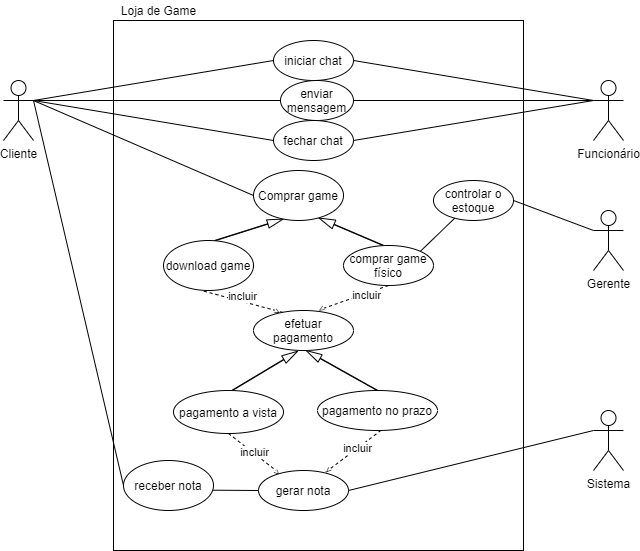

The diagram above was exported from draw.io. Its source (the exported page's mxGraphModel, read from the mxfile embedded in the PNG):
<mxGraphModel dx="1108" dy="488" grid="1" gridSize="10" guides="1" tooltips="1" connect="1" arrows="1" fold="1" page="1" pageScale="1" pageWidth="827" pageHeight="1169" math="0" shadow="0">
  <root>
    <mxCell id="0" />
    <mxCell id="1" parent="0" />
    <mxCell id="vJ_Kkdd2x56NOO2L75Zu-8" value="" style="rounded=0;whiteSpace=wrap;html=1;" parent="1" vertex="1">
      <mxGeometry x="150" y="60" width="410" height="530" as="geometry" />
    </mxCell>
    <mxCell id="FjFi0u_uZ7EBI68h2y-9-12" value="" style="endArrow=none;html=1;entryX=0;entryY=0.5;entryDx=0;entryDy=0;exitX=1;exitY=0.3333333333333333;exitDx=0;exitDy=0;exitPerimeter=0;" parent="1" source="bhF78HKOk7_CyCYzlslV-5" target="ZlpUUTCR3_yeaG5IvQhU-1" edge="1">
      <mxGeometry width="50" height="50" relative="1" as="geometry">
        <mxPoint x="110" y="290" as="sourcePoint" />
        <mxPoint x="204" y="340" as="targetPoint" />
      </mxGeometry>
    </mxCell>
    <mxCell id="FjFi0u_uZ7EBI68h2y-9-52" value="" style="endArrow=none;html=1;entryX=1;entryY=0;entryDx=0;entryDy=0;" parent="1" source="FjFi0u_uZ7EBI68h2y-9-51" target="FjFi0u_uZ7EBI68h2y-9-11" edge="1">
      <mxGeometry width="50" height="50" relative="1" as="geometry">
        <mxPoint x="126" y="516" as="sourcePoint" />
        <mxPoint x="176" y="466" as="targetPoint" />
      </mxGeometry>
    </mxCell>
    <mxCell id="FjFi0u_uZ7EBI68h2y-9-54" value="" style="endArrow=none;html=1;exitX=1;exitY=0.5;exitDx=0;exitDy=0;entryX=0;entryY=0.3333333333333333;entryDx=0;entryDy=0;entryPerimeter=0;" parent="1" source="FjFi0u_uZ7EBI68h2y-9-51" target="bhF78HKOk7_CyCYzlslV-12" edge="1">
      <mxGeometry width="50" height="50" relative="1" as="geometry">
        <mxPoint x="324" y="590" as="sourcePoint" />
        <mxPoint x="380" y="503" as="targetPoint" />
      </mxGeometry>
    </mxCell>
    <mxCell id="Id2MJGWhPnfgekOucHKT-3" value="" style="endArrow=none;html=1;exitX=1;exitY=0.3333333333333333;exitDx=0;exitDy=0;exitPerimeter=0;entryX=0;entryY=0.5;entryDx=0;entryDy=0;" parent="1" source="bhF78HKOk7_CyCYzlslV-5" target="FjFi0u_uZ7EBI68h2y-9-20" edge="1">
      <mxGeometry width="50" height="50" relative="1" as="geometry">
        <mxPoint x="110" y="210" as="sourcePoint" />
        <mxPoint x="200" y="140" as="targetPoint" />
      </mxGeometry>
    </mxCell>
    <mxCell id="Id2MJGWhPnfgekOucHKT-4" value="" style="endArrow=none;html=1;exitX=1;exitY=0.5;exitDx=0;exitDy=0;entryX=0;entryY=0.3333333333333333;entryDx=0;entryDy=0;entryPerimeter=0;" parent="1" source="FjFi0u_uZ7EBI68h2y-9-20" target="bhF78HKOk7_CyCYzlslV-3" edge="1">
      <mxGeometry width="50" height="50" relative="1" as="geometry">
        <mxPoint x="314" y="155" as="sourcePoint" />
        <mxPoint x="380" y="180" as="targetPoint" />
      </mxGeometry>
    </mxCell>
    <mxCell id="Id2MJGWhPnfgekOucHKT-5" value="" style="endArrow=none;html=1;exitX=1;exitY=0.5;exitDx=0;exitDy=0;entryX=0;entryY=0.3333333333333333;entryDx=0;entryDy=0;entryPerimeter=0;" parent="1" source="Id2MJGWhPnfgekOucHKT-2" target="bhF78HKOk7_CyCYzlslV-3" edge="1">
      <mxGeometry width="50" height="50" relative="1" as="geometry">
        <mxPoint x="289" y="240" as="sourcePoint" />
        <mxPoint x="680" y="150" as="targetPoint" />
      </mxGeometry>
    </mxCell>
    <mxCell id="Id2MJGWhPnfgekOucHKT-7" value="" style="endArrow=none;html=1;entryX=0;entryY=0.3333333333333333;entryDx=0;entryDy=0;entryPerimeter=0;exitX=1;exitY=0.5;exitDx=0;exitDy=0;" parent="1" source="Id2MJGWhPnfgekOucHKT-1" target="bhF78HKOk7_CyCYzlslV-3" edge="1">
      <mxGeometry width="50" height="50" relative="1" as="geometry">
        <mxPoint x="284" y="189.5" as="sourcePoint" />
        <mxPoint x="380" y="190" as="targetPoint" />
      </mxGeometry>
    </mxCell>
    <mxCell id="Id2MJGWhPnfgekOucHKT-8" value="" style="endArrow=none;html=1;exitX=1;exitY=0.3333333333333333;exitDx=0;exitDy=0;exitPerimeter=0;entryX=0;entryY=0.5;entryDx=0;entryDy=0;" parent="1" source="bhF78HKOk7_CyCYzlslV-5" target="Id2MJGWhPnfgekOucHKT-1" edge="1">
      <mxGeometry width="50" height="50" relative="1" as="geometry">
        <mxPoint x="110" y="220" as="sourcePoint" />
        <mxPoint x="207" y="190" as="targetPoint" />
      </mxGeometry>
    </mxCell>
    <mxCell id="Id2MJGWhPnfgekOucHKT-9" value="" style="endArrow=none;html=1;exitX=1;exitY=0.3333333333333333;exitDx=0;exitDy=0;exitPerimeter=0;entryX=0;entryY=0.5;entryDx=0;entryDy=0;" parent="1" source="bhF78HKOk7_CyCYzlslV-5" target="Id2MJGWhPnfgekOucHKT-2" edge="1">
      <mxGeometry width="50" height="50" relative="1" as="geometry">
        <mxPoint x="110" y="240" as="sourcePoint" />
        <mxPoint x="200" y="239.5" as="targetPoint" />
      </mxGeometry>
    </mxCell>
    <mxCell id="Id2MJGWhPnfgekOucHKT-11" value="" style="endArrow=none;html=1;entryX=0;entryY=0.5;entryDx=0;entryDy=0;exitX=1;exitY=0.3333333333333333;exitDx=0;exitDy=0;exitPerimeter=0;" parent="1" source="bhF78HKOk7_CyCYzlslV-5" target="Id2MJGWhPnfgekOucHKT-10" edge="1">
      <mxGeometry width="50" height="50" relative="1" as="geometry">
        <mxPoint x="110" y="275" as="sourcePoint" />
        <mxPoint x="350" y="275" as="targetPoint" />
      </mxGeometry>
    </mxCell>
    <mxCell id="BP9r_GVUbvZ7UdUfKGGs-49" value="Loja de Game" style="text;html=1;align=center;verticalAlign=middle;resizable=0;points=[];autosize=1;strokeColor=none;" parent="1" vertex="1">
      <mxGeometry x="150" y="40" width="90" height="20" as="geometry" />
    </mxCell>
    <mxCell id="bhF78HKOk7_CyCYzlslV-3" value="Funcionário" style="shape=umlActor;verticalLabelPosition=bottom;verticalAlign=top;html=1;outlineConnect=0;" parent="1" vertex="1">
      <mxGeometry x="630" y="120" width="30" height="60" as="geometry" />
    </mxCell>
    <mxCell id="bhF78HKOk7_CyCYzlslV-5" value="Cliente" style="shape=umlActor;verticalLabelPosition=bottom;verticalAlign=top;html=1;outlineConnect=0;" parent="1" vertex="1">
      <mxGeometry x="40" y="120" width="30" height="60" as="geometry" />
    </mxCell>
    <mxCell id="bhF78HKOk7_CyCYzlslV-8" value="Sistema" style="shape=umlActor;verticalLabelPosition=bottom;verticalAlign=top;html=1;outlineConnect=0;" parent="1" vertex="1">
      <mxGeometry x="630" y="450" width="30" height="60" as="geometry" />
    </mxCell>
    <mxCell id="bhF78HKOk7_CyCYzlslV-12" value="Gerente" style="shape=umlActor;verticalLabelPosition=bottom;verticalAlign=top;html=1;outlineConnect=0;" parent="1" vertex="1">
      <mxGeometry x="630" y="250" width="30" height="60" as="geometry" />
    </mxCell>
    <mxCell id="bhF78HKOk7_CyCYzlslV-47" value="" style="endArrow=none;html=1;entryX=0;entryY=0.5;entryDx=0;entryDy=0;exitX=0.989;exitY=0.594;exitDx=0;exitDy=0;exitPerimeter=0;" parent="1" source="Id2MJGWhPnfgekOucHKT-10" target="Id2MJGWhPnfgekOucHKT-14" edge="1">
      <mxGeometry width="50" height="50" relative="1" as="geometry">
        <mxPoint x="280" y="445" as="sourcePoint" />
        <mxPoint x="333" y="460" as="targetPoint" />
      </mxGeometry>
    </mxCell>
    <mxCell id="bhF78HKOk7_CyCYzlslV-48" value="" style="endArrow=none;html=1;entryX=0;entryY=0.3333333333333333;entryDx=0;entryDy=0;exitX=1;exitY=0.5;exitDx=0;exitDy=0;entryPerimeter=0;" parent="1" source="Id2MJGWhPnfgekOucHKT-14" target="bhF78HKOk7_CyCYzlslV-8" edge="1">
      <mxGeometry width="50" height="50" relative="1" as="geometry">
        <mxPoint x="460" y="470" as="sourcePoint" />
        <mxPoint x="570" y="469.58" as="targetPoint" />
      </mxGeometry>
    </mxCell>
    <mxCell id="bhF78HKOk7_CyCYzlslV-57" value="" style="endArrow=none;dashed=1;html=1;exitX=0.448;exitY=1.013;exitDx=0;exitDy=0;entryX=0.286;entryY=0.044;entryDx=0;entryDy=0;entryPerimeter=0;exitPerimeter=0;" parent="1" source="FjFi0u_uZ7EBI68h2y-9-25" target="FjFi0u_uZ7EBI68h2y-9-55" edge="1">
      <mxGeometry width="50" height="50" relative="1" as="geometry">
        <mxPoint x="253.00000000000006" y="344.99999999999994" as="sourcePoint" />
        <mxPoint x="319.70000000000005" y="384.88" as="targetPoint" />
      </mxGeometry>
    </mxCell>
    <mxCell id="bhF78HKOk7_CyCYzlslV-58" value="&lt;font size=&quot;1&quot;&gt;&amp;gt;&lt;/font&gt;" style="edgeLabel;html=1;align=center;verticalAlign=middle;resizable=0;points=[];rotation=30;" parent="bhF78HKOk7_CyCYzlslV-57" vertex="1" connectable="0">
      <mxGeometry x="0.8229" relative="1" as="geometry">
        <mxPoint x="2" as="offset" />
      </mxGeometry>
    </mxCell>
    <mxCell id="bhF78HKOk7_CyCYzlslV-59" value="incluir" style="edgeLabel;html=1;align=center;verticalAlign=middle;resizable=0;points=[];" parent="bhF78HKOk7_CyCYzlslV-57" vertex="1" connectable="0">
      <mxGeometry x="-0.1829" y="-1" relative="1" as="geometry">
        <mxPoint x="7" y="-5" as="offset" />
      </mxGeometry>
    </mxCell>
    <mxCell id="bhF78HKOk7_CyCYzlslV-60" value="" style="endArrow=none;dashed=1;html=1;exitX=0.5;exitY=1;exitDx=0;exitDy=0;entryX=0.658;entryY=-0.016;entryDx=0;entryDy=0;entryPerimeter=0;" parent="1" source="FjFi0u_uZ7EBI68h2y-9-11" target="FjFi0u_uZ7EBI68h2y-9-55" edge="1">
      <mxGeometry width="50" height="50" relative="1" as="geometry">
        <mxPoint x="305" y="280" as="sourcePoint" />
        <mxPoint x="365" y="250" as="targetPoint" />
      </mxGeometry>
    </mxCell>
    <mxCell id="bhF78HKOk7_CyCYzlslV-61" value="&lt;font size=&quot;1&quot;&gt;&amp;gt;&lt;/font&gt;" style="edgeLabel;html=1;align=center;verticalAlign=middle;resizable=0;points=[];rotation=-210;" parent="bhF78HKOk7_CyCYzlslV-60" vertex="1" connectable="0">
      <mxGeometry x="0.8229" relative="1" as="geometry">
        <mxPoint x="-2" y="2" as="offset" />
      </mxGeometry>
    </mxCell>
    <mxCell id="bhF78HKOk7_CyCYzlslV-62" value="incluir" style="edgeLabel;html=1;align=center;verticalAlign=middle;resizable=0;points=[];" parent="bhF78HKOk7_CyCYzlslV-60" vertex="1" connectable="0">
      <mxGeometry x="-0.1829" y="-1" relative="1" as="geometry">
        <mxPoint x="6" as="offset" />
      </mxGeometry>
    </mxCell>
    <mxCell id="bhF78HKOk7_CyCYzlslV-63" value="" style="endArrow=none;dashed=1;html=1;exitX=0.5;exitY=1;exitDx=0;exitDy=0;entryX=0.249;entryY=0.095;entryDx=0;entryDy=0;entryPerimeter=0;" parent="1" source="FjFi0u_uZ7EBI68h2y-9-57" target="Id2MJGWhPnfgekOucHKT-14" edge="1">
      <mxGeometry width="50" height="50" relative="1" as="geometry">
        <mxPoint x="333" y="445" as="sourcePoint" />
        <mxPoint x="393" y="415" as="targetPoint" />
      </mxGeometry>
    </mxCell>
    <mxCell id="bhF78HKOk7_CyCYzlslV-64" value="&lt;font size=&quot;1&quot;&gt;&amp;gt;&lt;/font&gt;" style="edgeLabel;html=1;align=center;verticalAlign=middle;resizable=0;points=[];rotation=45;" parent="bhF78HKOk7_CyCYzlslV-63" vertex="1" connectable="0">
      <mxGeometry x="0.8229" relative="1" as="geometry">
        <mxPoint x="1" y="1" as="offset" />
      </mxGeometry>
    </mxCell>
    <mxCell id="bhF78HKOk7_CyCYzlslV-65" value="incluir" style="edgeLabel;html=1;align=center;verticalAlign=middle;resizable=0;points=[];" parent="bhF78HKOk7_CyCYzlslV-63" vertex="1" connectable="0">
      <mxGeometry x="-0.1829" y="-1" relative="1" as="geometry">
        <mxPoint x="5" y="1" as="offset" />
      </mxGeometry>
    </mxCell>
    <mxCell id="bhF78HKOk7_CyCYzlslV-66" value="" style="endArrow=none;dashed=1;html=1;exitX=0.53;exitY=0.995;exitDx=0;exitDy=0;entryX=0.733;entryY=0.065;entryDx=0;entryDy=0;entryPerimeter=0;exitPerimeter=0;" parent="1" source="FjFi0u_uZ7EBI68h2y-9-56" target="Id2MJGWhPnfgekOucHKT-14" edge="1">
      <mxGeometry width="50" height="50" relative="1" as="geometry">
        <mxPoint x="402.59000000000003" y="406.2" as="sourcePoint" />
        <mxPoint x="459.0000000000001" y="449.99999999999994" as="targetPoint" />
      </mxGeometry>
    </mxCell>
    <mxCell id="bhF78HKOk7_CyCYzlslV-67" value="&lt;font size=&quot;1&quot;&gt;&amp;gt;&lt;/font&gt;" style="edgeLabel;html=1;align=center;verticalAlign=middle;resizable=0;points=[];rotation=135;" parent="bhF78HKOk7_CyCYzlslV-66" vertex="1" connectable="0">
      <mxGeometry x="0.8229" relative="1" as="geometry">
        <mxPoint x="1" y="1" as="offset" />
      </mxGeometry>
    </mxCell>
    <mxCell id="bhF78HKOk7_CyCYzlslV-68" value="incluir" style="edgeLabel;html=1;align=center;verticalAlign=middle;resizable=0;points=[];" parent="bhF78HKOk7_CyCYzlslV-66" vertex="1" connectable="0">
      <mxGeometry x="-0.1829" y="-1" relative="1" as="geometry">
        <mxPoint y="1" as="offset" />
      </mxGeometry>
    </mxCell>
    <mxCell id="ZlpUUTCR3_yeaG5IvQhU-14" value="" style="shape=flexArrow;endArrow=classic;html=1;width=0.38759689922480617;endSize=4.980555555555555;endWidth=7.114556416881998;exitX=0.561;exitY=0.008;exitDx=0;exitDy=0;exitPerimeter=0;entryX=0.334;entryY=0.969;entryDx=0;entryDy=0;entryPerimeter=0;" parent="1" source="FjFi0u_uZ7EBI68h2y-9-25" target="ZlpUUTCR3_yeaG5IvQhU-1" edge="1">
      <mxGeometry width="50" height="50" relative="1" as="geometry">
        <mxPoint x="315" y="320" as="sourcePoint" />
        <mxPoint x="365" y="270" as="targetPoint" />
      </mxGeometry>
    </mxCell>
    <mxCell id="ZlpUUTCR3_yeaG5IvQhU-15" value="" style="shape=flexArrow;endArrow=classic;html=1;width=0.38759689922480617;endSize=5.083333333333333;endWidth=7.947889750215332;exitX=0.444;exitY=0;exitDx=0;exitDy=0;exitPerimeter=0;entryX=0.723;entryY=0.947;entryDx=0;entryDy=0;entryPerimeter=0;" parent="1" source="FjFi0u_uZ7EBI68h2y-9-11" target="ZlpUUTCR3_yeaG5IvQhU-1" edge="1">
      <mxGeometry width="50" height="50" relative="1" as="geometry">
        <mxPoint x="353" y="300.00000000000006" as="sourcePoint" />
        <mxPoint x="413.27" y="262.20000000000005" as="targetPoint" />
      </mxGeometry>
    </mxCell>
    <mxCell id="ZlpUUTCR3_yeaG5IvQhU-16" value="" style="shape=flexArrow;endArrow=classic;html=1;width=0.38759689922480617;endSize=4.980555555555555;endWidth=7.114556416881998;exitX=0.533;exitY=-0.001;exitDx=0;exitDy=0;exitPerimeter=0;entryX=0.445;entryY=1.013;entryDx=0;entryDy=0;entryPerimeter=0;" parent="1" source="FjFi0u_uZ7EBI68h2y-9-57" target="FjFi0u_uZ7EBI68h2y-9-55" edge="1">
      <mxGeometry width="50" height="50" relative="1" as="geometry">
        <mxPoint x="290" y="441.95000000000005" as="sourcePoint" />
        <mxPoint x="339.23" y="410.00000000000006" as="targetPoint" />
      </mxGeometry>
    </mxCell>
    <mxCell id="ZlpUUTCR3_yeaG5IvQhU-17" value="" style="shape=flexArrow;endArrow=classic;html=1;width=0.38759689922480617;endSize=4.980555555555555;endWidth=7.114556416881998;exitX=0.5;exitY=0;exitDx=0;exitDy=0;entryX=0.523;entryY=0.996;entryDx=0;entryDy=0;entryPerimeter=0;" parent="1" source="FjFi0u_uZ7EBI68h2y-9-56" target="FjFi0u_uZ7EBI68h2y-9-55" edge="1">
      <mxGeometry width="50" height="50" relative="1" as="geometry">
        <mxPoint x="399.7" y="438.4570000000001" as="sourcePoint" />
        <mxPoint x="460.3" y="400" as="targetPoint" />
      </mxGeometry>
    </mxCell>
    <mxCell id="FjFi0u_uZ7EBI68h2y-9-20" value="iniciar chat" style="ellipse;whiteSpace=wrap;html=1;" parent="1" vertex="1">
      <mxGeometry x="310" y="80" width="80" height="40" as="geometry" />
    </mxCell>
    <mxCell id="Id2MJGWhPnfgekOucHKT-1" value="enviar mensagem" style="ellipse;whiteSpace=wrap;html=1;" parent="1" vertex="1">
      <mxGeometry x="317" y="120" width="73" height="40" as="geometry" />
    </mxCell>
    <mxCell id="Id2MJGWhPnfgekOucHKT-2" value="fechar chat" style="ellipse;whiteSpace=wrap;html=1;" parent="1" vertex="1">
      <mxGeometry x="310" y="160" width="80" height="40" as="geometry" />
    </mxCell>
    <mxCell id="ZlpUUTCR3_yeaG5IvQhU-1" value="Comprar game" style="ellipse;whiteSpace=wrap;html=1;" parent="1" vertex="1">
      <mxGeometry x="290" y="210" width="90" height="50" as="geometry" />
    </mxCell>
    <mxCell id="FjFi0u_uZ7EBI68h2y-9-51" value="controlar o estoque" style="ellipse;whiteSpace=wrap;html=1;" parent="1" vertex="1">
      <mxGeometry x="470" y="220" width="80" height="40" as="geometry" />
    </mxCell>
    <mxCell id="FjFi0u_uZ7EBI68h2y-9-11" value="comprar game físico" style="ellipse;whiteSpace=wrap;html=1;" parent="1" vertex="1">
      <mxGeometry x="380" y="285" width="90" height="40" as="geometry" />
    </mxCell>
    <mxCell id="FjFi0u_uZ7EBI68h2y-9-25" value="download game" style="ellipse;whiteSpace=wrap;html=1;" parent="1" vertex="1">
      <mxGeometry x="200" y="280" width="90" height="50" as="geometry" />
    </mxCell>
    <mxCell id="FjFi0u_uZ7EBI68h2y-9-55" value="efetuar pagamento" style="ellipse;whiteSpace=wrap;html=1;" parent="1" vertex="1">
      <mxGeometry x="290" y="350" width="100" height="40" as="geometry" />
    </mxCell>
    <mxCell id="FjFi0u_uZ7EBI68h2y-9-57" value="pagamento a vista" style="ellipse;whiteSpace=wrap;html=1;" parent="1" vertex="1">
      <mxGeometry x="210" y="430" width="110" height="43" as="geometry" />
    </mxCell>
    <mxCell id="FjFi0u_uZ7EBI68h2y-9-56" value="pagamento no prazo" style="ellipse;whiteSpace=wrap;html=1;" parent="1" vertex="1">
      <mxGeometry x="354" y="430" width="120" height="40" as="geometry" />
    </mxCell>
    <mxCell id="Id2MJGWhPnfgekOucHKT-10" value="receber nota" style="ellipse;whiteSpace=wrap;html=1;" parent="1" vertex="1">
      <mxGeometry x="160" y="500" width="90" height="50" as="geometry" />
    </mxCell>
    <mxCell id="Id2MJGWhPnfgekOucHKT-14" value="gerar nota" style="ellipse;whiteSpace=wrap;html=1;" parent="1" vertex="1">
      <mxGeometry x="295" y="510" width="90" height="40" as="geometry" />
    </mxCell>
  </root>
</mxGraphModel>